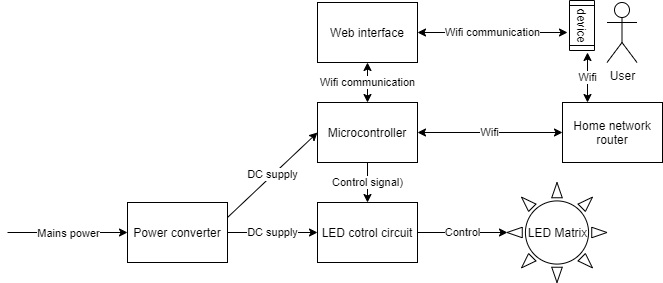

The diagram above was exported from draw.io. Its source (the exported page's mxGraphModel, read from the mxfile embedded in the PNG):
<mxGraphModel dx="564" dy="478" grid="1" gridSize="10" guides="1" tooltips="1" connect="1" arrows="1" fold="1" page="1" pageScale="1" pageWidth="827" pageHeight="1169" math="0" shadow="0">
  <root>
    <mxCell id="0" />
    <mxCell id="1" parent="0" />
    <mxCell id="nIO-XqbXz2LsdsYE7-84-4" value="" style="endArrow=classic;html=1;" parent="1" edge="1">
      <mxGeometry relative="1" as="geometry">
        <mxPoint x="20" y="260" as="sourcePoint" />
        <mxPoint x="140" y="260" as="targetPoint" />
      </mxGeometry>
    </mxCell>
    <mxCell id="nIO-XqbXz2LsdsYE7-84-5" value="Mains power" style="edgeLabel;resizable=0;html=1;align=center;verticalAlign=middle;" parent="nIO-XqbXz2LsdsYE7-84-4" connectable="0" vertex="1">
      <mxGeometry relative="1" as="geometry" />
    </mxCell>
    <mxCell id="nIO-XqbXz2LsdsYE7-84-6" value="Power converter" style="rounded=0;whiteSpace=wrap;html=1;" parent="1" vertex="1">
      <mxGeometry x="140" y="230" width="100" height="60" as="geometry" />
    </mxCell>
    <mxCell id="nIO-XqbXz2LsdsYE7-84-10" value="Microcontroller" style="rounded=0;whiteSpace=wrap;html=1;" parent="1" vertex="1">
      <mxGeometry x="330" y="130" width="100" height="60" as="geometry" />
    </mxCell>
    <mxCell id="nIO-XqbXz2LsdsYE7-84-11" value="LED cotrol circuit" style="rounded=0;whiteSpace=wrap;html=1;" parent="1" vertex="1">
      <mxGeometry x="330" y="230" width="100" height="60" as="geometry" />
    </mxCell>
    <mxCell id="nIO-XqbXz2LsdsYE7-84-13" value="User" style="shape=umlActor;verticalLabelPosition=bottom;verticalAlign=top;html=1;outlineConnect=0;" parent="1" vertex="1">
      <mxGeometry x="619.5" y="30" width="30" height="60" as="geometry" />
    </mxCell>
    <mxCell id="nIO-XqbXz2LsdsYE7-84-14" value="Web interface" style="rounded=0;whiteSpace=wrap;html=1;" parent="1" vertex="1">
      <mxGeometry x="330" y="30" width="100" height="60" as="geometry" />
    </mxCell>
    <mxCell id="nIO-XqbXz2LsdsYE7-84-15" value="&lt;div&gt;device&lt;/div&gt;" style="shape=process;whiteSpace=wrap;html=1;backgroundOutline=1;rotation=90;" parent="1" vertex="1">
      <mxGeometry x="569.5" y="40.5" width="50" height="25" as="geometry" />
    </mxCell>
    <mxCell id="nIO-XqbXz2LsdsYE7-84-16" value="Wifi communication" style="endArrow=classic;startArrow=classic;html=1;exitX=1;exitY=0.5;exitDx=0;exitDy=0;" parent="1" source="nIO-XqbXz2LsdsYE7-84-14" edge="1">
      <mxGeometry width="50" height="50" relative="1" as="geometry">
        <mxPoint x="480" y="85" as="sourcePoint" />
        <mxPoint x="580" y="60" as="targetPoint" />
      </mxGeometry>
    </mxCell>
    <mxCell id="nIO-XqbXz2LsdsYE7-84-18" value="DC supply" style="endArrow=classic;html=1;exitX=1;exitY=0.5;exitDx=0;exitDy=0;entryX=0;entryY=0.5;entryDx=0;entryDy=0;" parent="1" source="nIO-XqbXz2LsdsYE7-84-6" target="nIO-XqbXz2LsdsYE7-84-11" edge="1">
      <mxGeometry width="50" height="50" relative="1" as="geometry">
        <mxPoint x="390" y="240" as="sourcePoint" />
        <mxPoint x="440" y="190" as="targetPoint" />
      </mxGeometry>
    </mxCell>
    <mxCell id="nIO-XqbXz2LsdsYE7-84-19" value="DC supply" style="endArrow=classic;html=1;exitX=1;exitY=0.25;exitDx=0;exitDy=0;entryX=0;entryY=0.5;entryDx=0;entryDy=0;" parent="1" source="nIO-XqbXz2LsdsYE7-84-6" target="nIO-XqbXz2LsdsYE7-84-10" edge="1">
      <mxGeometry width="50" height="50" relative="1" as="geometry">
        <mxPoint x="390" y="230" as="sourcePoint" />
        <mxPoint x="440" y="180" as="targetPoint" />
      </mxGeometry>
    </mxCell>
    <mxCell id="nIO-XqbXz2LsdsYE7-84-21" value="&lt;div&gt;Wifi communication&lt;/div&gt;" style="endArrow=classic;startArrow=classic;html=1;exitX=0.5;exitY=0;exitDx=0;exitDy=0;entryX=0.5;entryY=1;entryDx=0;entryDy=0;" parent="1" source="nIO-XqbXz2LsdsYE7-84-10" target="nIO-XqbXz2LsdsYE7-84-14" edge="1">
      <mxGeometry width="50" height="50" relative="1" as="geometry">
        <mxPoint x="440" y="220" as="sourcePoint" />
        <mxPoint x="490" y="170" as="targetPoint" />
        <Array as="points" />
      </mxGeometry>
    </mxCell>
    <mxCell id="nIO-XqbXz2LsdsYE7-84-23" value="Control signal)" style="endArrow=classic;html=1;exitX=0.5;exitY=1;exitDx=0;exitDy=0;entryX=0.5;entryY=0;entryDx=0;entryDy=0;" parent="1" source="nIO-XqbXz2LsdsYE7-84-10" target="nIO-XqbXz2LsdsYE7-84-11" edge="1">
      <mxGeometry width="50" height="50" relative="1" as="geometry">
        <mxPoint x="430" y="210" as="sourcePoint" />
        <mxPoint x="480" y="160" as="targetPoint" />
      </mxGeometry>
    </mxCell>
    <mxCell id="nIO-XqbXz2LsdsYE7-84-24" value="Home network router" style="rounded=0;whiteSpace=wrap;html=1;" parent="1" vertex="1">
      <mxGeometry x="575" y="130" width="100" height="60" as="geometry" />
    </mxCell>
    <mxCell id="nIO-XqbXz2LsdsYE7-84-25" value="Wifi" style="endArrow=classic;startArrow=classic;html=1;exitX=0;exitY=0.5;exitDx=0;exitDy=0;entryX=1;entryY=0.5;entryDx=0;entryDy=0;" parent="1" source="nIO-XqbXz2LsdsYE7-84-24" target="nIO-XqbXz2LsdsYE7-84-10" edge="1">
      <mxGeometry width="50" height="50" relative="1" as="geometry">
        <mxPoint x="380" y="200" as="sourcePoint" />
        <mxPoint x="430" y="150" as="targetPoint" />
      </mxGeometry>
    </mxCell>
    <mxCell id="nIO-XqbXz2LsdsYE7-84-26" value="Wifi" style="endArrow=classic;startArrow=classic;html=1;exitX=0.25;exitY=0;exitDx=0;exitDy=0;" parent="1" source="nIO-XqbXz2LsdsYE7-84-24" edge="1">
      <mxGeometry width="50" height="50" relative="1" as="geometry">
        <mxPoint x="380" y="200" as="sourcePoint" />
        <mxPoint x="600" y="80" as="targetPoint" />
      </mxGeometry>
    </mxCell>
    <mxCell id="vqjoLDQlY7hcaGNmgycI-2" value="Control" style="endArrow=classic;html=1;exitX=1;exitY=0.5;exitDx=0;exitDy=0;entryX=0;entryY=0.5;entryDx=0;entryDy=0;" parent="1" source="nIO-XqbXz2LsdsYE7-84-11" edge="1">
      <mxGeometry width="50" height="50" relative="1" as="geometry">
        <mxPoint x="400" y="290" as="sourcePoint" />
        <mxPoint x="520" y="260" as="targetPoint" />
      </mxGeometry>
    </mxCell>
    <mxCell id="vqjoLDQlY7hcaGNmgycI-3" value="LED Matrix" style="verticalLabelPosition=middle;verticalAlign=middle;html=1;shape=mxgraph.basic.sun;labelPosition=center;align=center;" parent="1" vertex="1">
      <mxGeometry x="519.5" y="210" width="100" height="100" as="geometry" />
    </mxCell>
  </root>
</mxGraphModel>